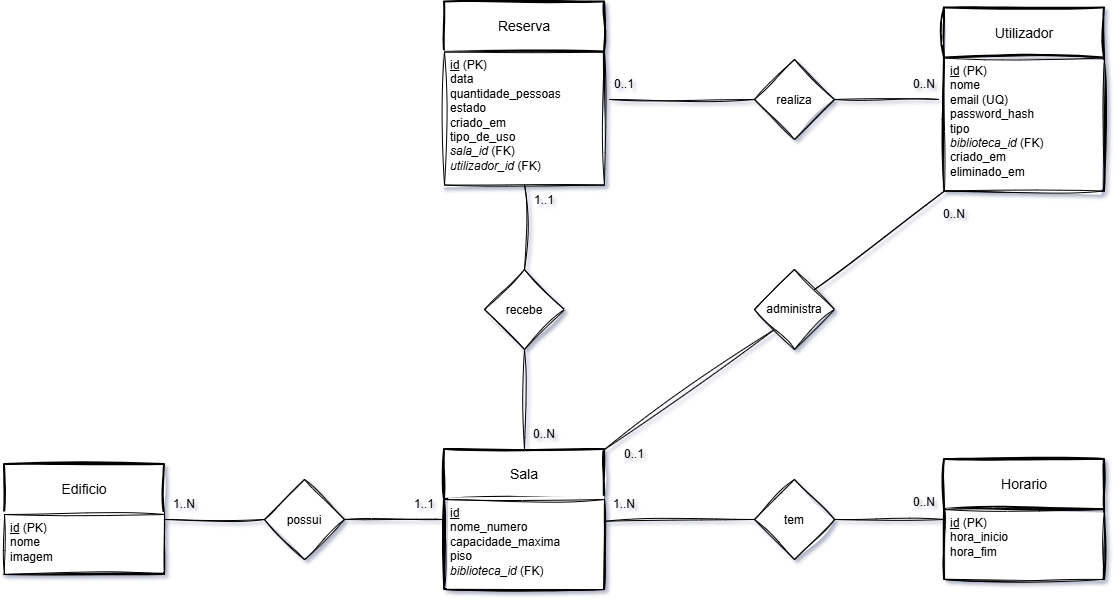

The diagram above was exported from draw.io. Its source (the exported page's mxGraphModel, read from the mxfile embedded in the PNG):
<mxGraphModel dx="1336" dy="622" grid="1" gridSize="10" guides="1" tooltips="1" connect="1" arrows="1" fold="1" page="1" pageScale="1" pageWidth="4681" pageHeight="3300" math="0" shadow="1">
  <root>
    <mxCell id="0" />
    <mxCell id="1" parent="0" />
    <mxCell id="jDFCmfk0OUlUr-Lfu_mi-22" parent="1" style="swimlane;childLayout=stackLayout;horizontal=1;startSize=50;horizontalStack=0;rounded=0;fontSize=14;fontStyle=0;strokeWidth=2;resizeParent=0;resizeLast=1;shadow=0;dashed=0;align=center;arcSize=0;whiteSpace=wrap;html=1;sketch=1;curveFitting=1;jiggle=2;" value="Edificio" vertex="1">
      <mxGeometry height="110" width="160" x="1970" y="1205" as="geometry">
        <mxRectangle height="50" width="80" x="310" y="390" as="alternateBounds" />
      </mxGeometry>
    </mxCell>
    <mxCell id="jDFCmfk0OUlUr-Lfu_mi-23" parent="jDFCmfk0OUlUr-Lfu_mi-22" style="align=left;spacingLeft=4;spacingRight=4;fontSize=12;verticalAlign=top;rotatable=0;part=1;html=1;whiteSpace=wrap;shadow=0;rounded=0;sketch=1;curveFitting=1;jiggle=2;" value="&lt;u&gt;id&lt;/u&gt;&amp;nbsp;(PK)&lt;div&gt;nome&lt;br&gt;&lt;div&gt;imagem&lt;/div&gt;&lt;/div&gt;" vertex="1">
      <mxGeometry height="60" width="160" y="50" as="geometry" />
    </mxCell>
    <mxCell id="jDFCmfk0OUlUr-Lfu_mi-24" parent="1" style="swimlane;childLayout=stackLayout;horizontal=1;startSize=50;horizontalStack=0;rounded=0;fontSize=14;fontStyle=0;strokeWidth=2;resizeParent=0;resizeLast=1;shadow=0;dashed=0;align=center;arcSize=0;whiteSpace=wrap;html=1;sketch=1;curveFitting=1;jiggle=2;" value="Sala" vertex="1">
      <mxGeometry height="140" width="160" x="2410" y="1190" as="geometry">
        <mxRectangle height="50" width="80" x="310" y="390" as="alternateBounds" />
      </mxGeometry>
    </mxCell>
    <mxCell id="jDFCmfk0OUlUr-Lfu_mi-25" parent="jDFCmfk0OUlUr-Lfu_mi-24" style="align=left;spacingLeft=4;spacingRight=4;fontSize=12;verticalAlign=top;rotatable=0;part=1;html=1;whiteSpace=wrap;shadow=0;rounded=0;sketch=1;curveFitting=1;jiggle=2;" value="&lt;u&gt;id&lt;/u&gt;&lt;div&gt;nome_numero&lt;/div&gt;&lt;div&gt;capacidade_maxima&lt;/div&gt;&lt;div&gt;piso&lt;/div&gt;&lt;div&gt;&lt;i&gt;biblioteca_id&amp;nbsp;&lt;/i&gt;&lt;span style=&quot;background-color: transparent; color: light-dark(rgb(0, 0, 0), rgb(255, 255, 255));&quot;&gt;(FK)&lt;/span&gt;&lt;/div&gt;" vertex="1">
      <mxGeometry height="90" width="160" y="50" as="geometry" />
    </mxCell>
    <mxCell id="jDFCmfk0OUlUr-Lfu_mi-26" parent="1" style="swimlane;childLayout=stackLayout;horizontal=1;startSize=50;horizontalStack=0;rounded=0;fontSize=14;fontStyle=0;strokeWidth=2;resizeParent=0;resizeLast=1;shadow=0;dashed=0;align=center;arcSize=0;whiteSpace=wrap;html=1;sketch=1;curveFitting=1;jiggle=2;" value="Horario" vertex="1">
      <mxGeometry height="120" width="160" x="2910" y="1200" as="geometry">
        <mxRectangle height="50" width="80" x="310" y="390" as="alternateBounds" />
      </mxGeometry>
    </mxCell>
    <mxCell id="jDFCmfk0OUlUr-Lfu_mi-27" parent="jDFCmfk0OUlUr-Lfu_mi-26" style="align=left;spacingLeft=4;spacingRight=4;fontSize=12;verticalAlign=top;rotatable=0;part=1;html=1;whiteSpace=wrap;shadow=0;rounded=0;sketch=1;curveFitting=1;jiggle=2;" value="&lt;u&gt;id&lt;/u&gt;&amp;nbsp;(PK)&lt;div&gt;hora_inicio&lt;/div&gt;&lt;div&gt;hora_fim&lt;/div&gt;" vertex="1">
      <mxGeometry height="70" width="160" y="50" as="geometry" />
    </mxCell>
    <mxCell id="jDFCmfk0OUlUr-Lfu_mi-28" parent="1" style="swimlane;childLayout=stackLayout;horizontal=1;startSize=50;horizontalStack=0;rounded=0;fontSize=14;fontStyle=0;strokeWidth=2;resizeParent=0;resizeLast=1;shadow=0;dashed=0;align=center;arcSize=0;whiteSpace=wrap;html=1;sketch=1;curveFitting=1;jiggle=2;" value="Utilizador" vertex="1">
      <mxGeometry height="183" width="160" x="2910" y="748.5" as="geometry">
        <mxRectangle height="50" width="80" x="310" y="390" as="alternateBounds" />
      </mxGeometry>
    </mxCell>
    <mxCell id="jDFCmfk0OUlUr-Lfu_mi-29" parent="jDFCmfk0OUlUr-Lfu_mi-28" style="align=left;spacingLeft=4;spacingRight=4;fontSize=12;verticalAlign=top;rotatable=0;part=1;html=1;whiteSpace=wrap;shadow=0;rounded=0;sketch=1;curveFitting=1;jiggle=2;" value="&lt;u&gt;id&lt;/u&gt;&amp;nbsp;(PK)&lt;div&gt;nome&lt;/div&gt;&lt;div&gt;email (UQ)&lt;/div&gt;&lt;div&gt;password_hash&lt;/div&gt;&lt;div&gt;tipo&lt;/div&gt;&lt;div&gt;&lt;i&gt;biblioteca_id&amp;nbsp;&lt;/i&gt;&lt;span style=&quot;background-color: transparent; color: light-dark(rgb(0, 0, 0), rgb(255, 255, 255));&quot;&gt;(FK)&lt;/span&gt;&lt;/div&gt;&lt;div&gt;criado_em&lt;/div&gt;&lt;div&gt;eliminado_em&lt;/div&gt;" vertex="1">
      <mxGeometry height="133" width="160" y="50" as="geometry" />
    </mxCell>
    <mxCell id="jDFCmfk0OUlUr-Lfu_mi-30" parent="1" style="swimlane;childLayout=stackLayout;horizontal=1;startSize=50;horizontalStack=0;rounded=0;fontSize=14;fontStyle=0;strokeWidth=2;resizeParent=0;resizeLast=1;shadow=0;dashed=0;align=center;arcSize=0;whiteSpace=wrap;html=1;sketch=1;curveFitting=1;jiggle=2;" value="Reserva" vertex="1">
      <mxGeometry height="183" width="160" x="2410" y="742.5" as="geometry">
        <mxRectangle height="50" width="80" x="310" y="390" as="alternateBounds" />
      </mxGeometry>
    </mxCell>
    <mxCell id="jDFCmfk0OUlUr-Lfu_mi-31" parent="jDFCmfk0OUlUr-Lfu_mi-30" style="align=left;spacingLeft=4;spacingRight=4;fontSize=12;verticalAlign=top;rotatable=0;part=1;html=1;whiteSpace=wrap;shadow=0;rounded=0;sketch=1;curveFitting=1;jiggle=2;" value="&lt;u&gt;id&lt;/u&gt;&amp;nbsp;(PK)&lt;div&gt;data&lt;/div&gt;&lt;div&gt;quantidade_pessoas&lt;/div&gt;&lt;div&gt;estado&lt;/div&gt;&lt;div&gt;criado_em&lt;/div&gt;&lt;div&gt;tipo_de_uso&lt;/div&gt;&lt;div&gt;&lt;i&gt;sala_id&lt;/i&gt;&amp;nbsp;(FK)&lt;/div&gt;&lt;div&gt;&lt;i&gt;utilizador_id&amp;nbsp;&lt;/i&gt;&lt;span style=&quot;background-color: transparent; color: light-dark(rgb(0, 0, 0), rgb(255, 255, 255));&quot;&gt;(FK)&lt;/span&gt;&lt;/div&gt;" vertex="1">
      <mxGeometry height="133" width="160" y="50" as="geometry" />
    </mxCell>
    <mxCell id="jDFCmfk0OUlUr-Lfu_mi-34" parent="1" style="rhombus;whiteSpace=wrap;html=1;shapeInside=1;shadow=0;rounded=0;sketch=1;curveFitting=1;jiggle=2;" value="&lt;div&gt;realiza&lt;/div&gt;" vertex="1">
      <mxGeometry height="80" width="80" x="2720" y="800" as="geometry" />
    </mxCell>
    <mxCell id="jDFCmfk0OUlUr-Lfu_mi-35" parent="1" style="rhombus;whiteSpace=wrap;html=1;shapeInside=1;shadow=0;rounded=0;sketch=1;curveFitting=1;jiggle=2;" value="tem" vertex="1">
      <mxGeometry height="80" width="80" x="2720" y="1220" as="geometry" />
    </mxCell>
    <mxCell id="jDFCmfk0OUlUr-Lfu_mi-37" parent="1" style="rhombus;whiteSpace=wrap;html=1;shapeInside=1;shadow=0;rounded=0;sketch=1;curveFitting=1;jiggle=2;" value="recebe" vertex="1">
      <mxGeometry height="80" width="80" x="2450" y="1010" as="geometry" />
    </mxCell>
    <mxCell id="jDFCmfk0OUlUr-Lfu_mi-39" parent="1" style="rhombus;whiteSpace=wrap;html=1;shapeInside=1;shadow=0;rounded=0;sketch=1;curveFitting=1;jiggle=2;" value="possui" vertex="1">
      <mxGeometry height="80" width="80" x="2230" y="1220" as="geometry" />
    </mxCell>
    <mxCell id="jDFCmfk0OUlUr-Lfu_mi-40" edge="1" parent="1" source="jDFCmfk0OUlUr-Lfu_mi-22" style="endArrow=none;html=1;rounded=0;exitX=1;exitY=0.5;exitDx=0;exitDy=0;shadow=0;sketch=1;curveFitting=1;jiggle=2;" target="jDFCmfk0OUlUr-Lfu_mi-39" value="">
      <mxGeometry height="50" relative="1" width="50" as="geometry">
        <mxPoint x="2260" y="1410" as="sourcePoint" />
        <mxPoint x="2310" y="1360" as="targetPoint" />
      </mxGeometry>
    </mxCell>
    <mxCell id="jDFCmfk0OUlUr-Lfu_mi-41" edge="1" parent="1" source="jDFCmfk0OUlUr-Lfu_mi-60" style="endArrow=none;html=1;rounded=0;entryX=0;entryY=0.5;entryDx=0;entryDy=0;exitX=0.158;exitY=1.062;exitDx=0;exitDy=0;exitPerimeter=0;shadow=0;sketch=1;curveFitting=1;jiggle=2;" target="jDFCmfk0OUlUr-Lfu_mi-35" value="">
      <mxGeometry height="50" relative="1" width="50" as="geometry">
        <mxPoint x="2570" y="1623" as="sourcePoint" />
        <mxPoint x="2380" y="1780" as="targetPoint" />
      </mxGeometry>
    </mxCell>
    <mxCell id="jDFCmfk0OUlUr-Lfu_mi-42" edge="1" parent="1" source="jDFCmfk0OUlUr-Lfu_mi-26" style="endArrow=none;html=1;rounded=0;entryX=1;entryY=0.5;entryDx=0;entryDy=0;exitX=0;exitY=0.5;exitDx=0;exitDy=0;shadow=0;sketch=1;curveFitting=1;jiggle=2;" target="jDFCmfk0OUlUr-Lfu_mi-35" value="">
      <mxGeometry height="50" relative="1" width="50" as="geometry">
        <mxPoint x="2800" y="1410" as="sourcePoint" />
        <mxPoint x="2850" y="1360" as="targetPoint" />
      </mxGeometry>
    </mxCell>
    <mxCell id="jDFCmfk0OUlUr-Lfu_mi-43" edge="1" parent="1" source="jDFCmfk0OUlUr-Lfu_mi-24" style="endArrow=none;html=1;rounded=0;entryX=1;entryY=0.5;entryDx=0;entryDy=0;exitX=0;exitY=0.5;exitDx=0;exitDy=0;shadow=0;sketch=1;curveFitting=1;jiggle=2;" target="jDFCmfk0OUlUr-Lfu_mi-39" value="">
      <mxGeometry height="50" relative="1" width="50" as="geometry">
        <mxPoint x="2230" y="1510" as="sourcePoint" />
        <mxPoint x="2280" y="1460" as="targetPoint" />
      </mxGeometry>
    </mxCell>
    <mxCell id="jDFCmfk0OUlUr-Lfu_mi-52" parent="1" style="text;html=1;whiteSpace=wrap;align=center;verticalAlign=middle;rounded=0;shadow=0;sketch=1;curveFitting=1;jiggle=2;" value="1..N" vertex="1">
      <mxGeometry height="30" width="60" x="2120" y="1230" as="geometry" />
    </mxCell>
    <mxCell id="jDFCmfk0OUlUr-Lfu_mi-53" parent="1" style="text;html=1;whiteSpace=wrap;align=center;verticalAlign=middle;rounded=0;shadow=0;sketch=1;curveFitting=1;jiggle=2;" value="1..1" vertex="1">
      <mxGeometry height="30" width="60" x="2360" y="1230" as="geometry" />
    </mxCell>
    <mxCell id="jDFCmfk0OUlUr-Lfu_mi-56" parent="1" style="text;html=1;whiteSpace=wrap;align=center;verticalAlign=middle;rounded=0;shadow=0;sketch=1;curveFitting=1;jiggle=2;" value="0..N" vertex="1">
      <mxGeometry height="30" width="60" x="2860" y="810" as="geometry" />
    </mxCell>
    <mxCell id="jDFCmfk0OUlUr-Lfu_mi-57" parent="1" style="text;html=1;whiteSpace=wrap;align=center;verticalAlign=middle;rounded=0;shadow=0;sketch=1;curveFitting=1;jiggle=2;" value="0..1" vertex="1">
      <mxGeometry height="30" width="60" x="2560" y="810" as="geometry" />
    </mxCell>
    <mxCell id="jDFCmfk0OUlUr-Lfu_mi-58" parent="1" style="text;html=1;whiteSpace=wrap;align=center;verticalAlign=middle;rounded=0;shadow=0;sketch=1;curveFitting=1;jiggle=2;" value="1..1" vertex="1">
      <mxGeometry height="30" width="60" x="2480" y="925.5" as="geometry" />
    </mxCell>
    <mxCell id="jDFCmfk0OUlUr-Lfu_mi-59" parent="1" style="text;html=1;whiteSpace=wrap;align=center;verticalAlign=middle;rounded=0;shadow=0;sketch=1;curveFitting=1;jiggle=2;" value="0..N" vertex="1">
      <mxGeometry height="30" width="60" x="2480" y="1160" as="geometry" />
    </mxCell>
    <mxCell id="jDFCmfk0OUlUr-Lfu_mi-60" parent="1" style="text;html=1;whiteSpace=wrap;align=center;verticalAlign=middle;rounded=0;shadow=0;sketch=1;curveFitting=1;jiggle=2;" value="1..N" vertex="1">
      <mxGeometry height="30" width="60" x="2560" y="1230" as="geometry" />
    </mxCell>
    <mxCell id="jDFCmfk0OUlUr-Lfu_mi-61" parent="1" style="text;html=1;whiteSpace=wrap;align=center;verticalAlign=middle;rounded=0;shadow=0;sketch=1;curveFitting=1;jiggle=2;" value="0..N" vertex="1">
      <mxGeometry height="30" width="60" x="2860" y="1228" as="geometry" />
    </mxCell>
    <mxCell id="1cJZW41wJwsT-peyzPL3-16" edge="1" parent="1" source="jDFCmfk0OUlUr-Lfu_mi-57" style="endArrow=none;html=1;rounded=0;sketch=1;hachureGap=4;jiggle=2;curveFitting=1;fontFamily=Architects Daughter;fontSource=https%3A%2F%2Ffonts.googleapis.com%2Fcss%3Ffamily%3DArchitects%2BDaughter;exitX=0.25;exitY=1;exitDx=0;exitDy=0;entryX=0;entryY=0.5;entryDx=0;entryDy=0;" target="jDFCmfk0OUlUr-Lfu_mi-34" value="">
      <mxGeometry height="50" relative="1" width="50" as="geometry">
        <mxPoint x="2640" y="970" as="sourcePoint" />
        <mxPoint x="2690" y="920" as="targetPoint" />
      </mxGeometry>
    </mxCell>
    <mxCell id="1cJZW41wJwsT-peyzPL3-17" edge="1" parent="1" source="jDFCmfk0OUlUr-Lfu_mi-56" style="endArrow=none;html=1;rounded=0;sketch=1;hachureGap=4;jiggle=2;curveFitting=1;fontFamily=Architects Daughter;fontSource=https%3A%2F%2Ffonts.googleapis.com%2Fcss%3Ffamily%3DArchitects%2BDaughter;entryX=1;entryY=0.5;entryDx=0;entryDy=0;exitX=0.75;exitY=1;exitDx=0;exitDy=0;" target="jDFCmfk0OUlUr-Lfu_mi-34" value="">
      <mxGeometry height="50" relative="1" width="50" as="geometry">
        <mxPoint x="2750" y="920" as="sourcePoint" />
        <mxPoint x="2800" y="870" as="targetPoint" />
      </mxGeometry>
    </mxCell>
    <mxCell id="1cJZW41wJwsT-peyzPL3-18" edge="1" parent="1" source="jDFCmfk0OUlUr-Lfu_mi-31" style="endArrow=none;html=1;rounded=0;sketch=1;hachureGap=4;jiggle=2;curveFitting=1;fontFamily=Architects Daughter;fontSource=https%3A%2F%2Ffonts.googleapis.com%2Fcss%3Ffamily%3DArchitects%2BDaughter;entryX=0.5;entryY=0;entryDx=0;entryDy=0;exitX=0.5;exitY=1;exitDx=0;exitDy=0;" target="jDFCmfk0OUlUr-Lfu_mi-37" value="">
      <mxGeometry height="50" relative="1" width="50" as="geometry">
        <mxPoint x="2460" y="940.5" as="sourcePoint" />
        <mxPoint x="2830" y="1080" as="targetPoint" />
      </mxGeometry>
    </mxCell>
    <mxCell id="1cJZW41wJwsT-peyzPL3-19" edge="1" parent="1" source="jDFCmfk0OUlUr-Lfu_mi-37" style="endArrow=none;html=1;rounded=0;sketch=1;hachureGap=4;jiggle=2;curveFitting=1;fontFamily=Architects Daughter;fontSource=https%3A%2F%2Ffonts.googleapis.com%2Fcss%3Ffamily%3DArchitects%2BDaughter;exitX=0.5;exitY=1;exitDx=0;exitDy=0;entryX=0.5;entryY=0;entryDx=0;entryDy=0;" target="jDFCmfk0OUlUr-Lfu_mi-24" value="">
      <mxGeometry height="50" relative="1" width="50" as="geometry">
        <mxPoint x="2850" y="1110" as="sourcePoint" />
        <mxPoint x="2900" y="1060" as="targetPoint" />
      </mxGeometry>
    </mxCell>
    <mxCell id="1cJZW41wJwsT-peyzPL3-20" parent="1" style="rhombus;whiteSpace=wrap;html=1;shapeInside=1;shadow=0;rounded=0;sketch=1;curveFitting=1;jiggle=2;" value="administra" vertex="1">
      <mxGeometry height="80" width="80" x="2720" y="1010" as="geometry" />
    </mxCell>
    <mxCell id="1cJZW41wJwsT-peyzPL3-21" edge="1" parent="1" source="jDFCmfk0OUlUr-Lfu_mi-24" style="endArrow=none;html=1;rounded=0;sketch=1;hachureGap=4;jiggle=2;curveFitting=1;fontFamily=Architects Daughter;fontSource=https%3A%2F%2Ffonts.googleapis.com%2Fcss%3Ffamily%3DArchitects%2BDaughter;exitX=1;exitY=0;exitDx=0;exitDy=0;entryX=0;entryY=1;entryDx=0;entryDy=0;" target="1cJZW41wJwsT-peyzPL3-20" value="">
      <mxGeometry height="50" relative="1" width="50" as="geometry">
        <mxPoint x="2650" y="1190" as="sourcePoint" />
        <mxPoint x="2700" y="1140" as="targetPoint" />
      </mxGeometry>
    </mxCell>
    <mxCell id="1cJZW41wJwsT-peyzPL3-22" edge="1" parent="1" source="1cJZW41wJwsT-peyzPL3-20" style="endArrow=none;html=1;rounded=0;sketch=1;hachureGap=4;jiggle=2;curveFitting=1;fontFamily=Architects Daughter;fontSource=https%3A%2F%2Ffonts.googleapis.com%2Fcss%3Ffamily%3DArchitects%2BDaughter;exitX=1;exitY=0;exitDx=0;exitDy=0;entryX=0;entryY=1;entryDx=0;entryDy=0;" target="jDFCmfk0OUlUr-Lfu_mi-29" value="">
      <mxGeometry height="50" relative="1" width="50" as="geometry">
        <mxPoint x="2810" y="1030" as="sourcePoint" />
        <mxPoint x="2860" y="980" as="targetPoint" />
      </mxGeometry>
    </mxCell>
    <mxCell id="1cJZW41wJwsT-peyzPL3-24" parent="1" style="text;html=1;whiteSpace=wrap;align=center;verticalAlign=middle;rounded=0;shadow=0;sketch=1;curveFitting=1;jiggle=2;" value="0..N" vertex="1">
      <mxGeometry height="30" width="60" x="2890" y="940" as="geometry" />
    </mxCell>
    <mxCell id="1cJZW41wJwsT-peyzPL3-25" parent="1" style="text;html=1;whiteSpace=wrap;align=center;verticalAlign=middle;rounded=0;shadow=0;sketch=1;curveFitting=1;jiggle=2;" value="0..1" vertex="1">
      <mxGeometry height="30" width="60" x="2570" y="1180" as="geometry" />
    </mxCell>
  </root>
</mxGraphModel>